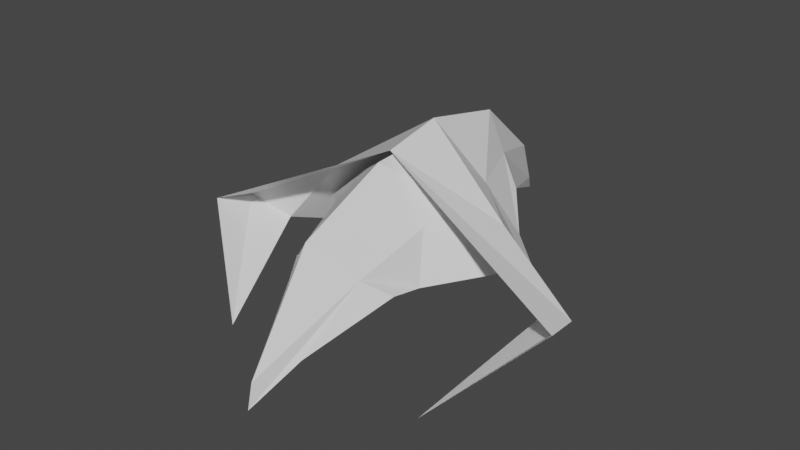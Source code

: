 # Source: boss2.blend  (saved by Blender 2.82.7; exported with 4.5.12 LTS)
import bpy
from mathutils import Matrix  # noqa: F401  (used for matrix-valued properties, if any)

bpy.ops.wm.read_factory_settings(use_empty=True)
scene = bpy.context.scene
scene.name = 'Scene'

# ---- collections
col_collection = bpy.data.collections.new('Collection'); scene.collection.children.link(col_collection)

# ---- materials (node trees are filled in below, after node groups)
mat_material = bpy.data.materials.new('Material')
mat_material.alpha_threshold = 0.0
mat_material.use_transparent_shadow = False
mat_material.line_color = (0.0, 0.0, 0.0, 1.0)
mat_material_002 = bpy.data.materials.new('Material.002')
mat_material_002.alpha_threshold = 0.0
mat_material_002.use_transparent_shadow = False
mat_material_002.line_color = (0.0, 0.0, 0.0, 1.0)

# ---- material node trees
mat_material.use_nodes = True; mat_material.node_tree.nodes.clear()
_N = mat_material.node_tree.nodes; _L = mat_material.node_tree.links
n0 = _N.new('ShaderNodeOutputMaterial'); n0.name = 'Material Output'; n0.location = (300, 300)
n1 = _N.new('ShaderNodeBsdfPrincipled'); n1.name = 'Principled BSDF'; n1.location = (10, 300)
n1.distribution = 'GGX'
n1.subsurface_method = 'BURLEY'
n1.inputs[2].default_value = 0.4
n1.inputs[3].default_value = 1.45
n1.inputs[27].default_value = (0.0, 0.0, 0.0, 1.0)
n1.inputs[28].default_value = 1.0
_L.new(n1.outputs[0], n0.inputs[0])
n0.is_active_output = True
mat_material_002.use_nodes = True; mat_material_002.node_tree.nodes.clear()
_N = mat_material_002.node_tree.nodes; _L = mat_material_002.node_tree.links
n0 = _N.new('ShaderNodeOutputMaterial'); n0.name = 'Material Output'; n0.location = (300, 300)
n1 = _N.new('ShaderNodeBsdfPrincipled'); n1.name = 'Principled BSDF'; n1.location = (10, 300)
n1.distribution = 'GGX'
n1.subsurface_method = 'BURLEY'
n1.inputs[2].default_value = 0.4
n1.inputs[3].default_value = 1.45
n1.inputs[27].default_value = (0.0, 0.0, 0.0, 1.0)
n1.inputs[28].default_value = 1.0
_L.new(n1.outputs[0], n0.inputs[0])
n0.is_active_output = True

# ---- world
world_world = bpy.data.worlds.new('World'); scene.world = world_world
world_world.use_nodes = True; world_world.node_tree.nodes.clear()
_N = world_world.node_tree.nodes; _L = world_world.node_tree.links
n0 = _N.new('ShaderNodeOutputWorld'); n0.name = 'World Output'; n0.location = (300, 300)
n1 = _N.new('ShaderNodeBackground'); n1.name = 'Background'; n1.location = (10, 300)
n1.inputs[0].default_value = (0.05088, 0.05088, 0.05088, 1.0)
_L.new(n1.outputs[0], n0.inputs[0])
n0.is_active_output = True
world_world.color = (0.05088, 0.05088, 0.05088)
world_world.use_sun_shadow = False
world_world.sun_shadow_jitter_overblur = 0.0

# ---- meshes
me_cube = bpy.data.meshes.new('Cube')
me_cube.from_pydata([(0.3907, 0.6231, 0.2668), (0.3765, 0.6561, 0.1446), (0.3909, -0.1725, 0.1894), (0.3342, -0.02319, 0.5196), (0.2443, -0.5143, 0.3937), (0.3909, -0.3985, 0.2676), (0.7897, 0.3282, 0.1802), (0.4128, 0.2999, 0.5196), (0.1343, -0.9466, 0.05231), (1.299, 0.06458, 0.1771), (1.03, 0.1515, 0.0328), (0.5459, 0.6459, 0.1703), (0.3419, 0.5918, 0.5151), (0.7699, -0.7059, -0.24), (1.341, -0.1992, 0.2676), (0.1592, 1.042, 0.4587), (0.3407, 0.915, 0.3045), (0.9192, 0.3942, -0.07398), (0.6753, 0.3086, 0.4706), (-0.3907, 0.6231, 0.2668), (-0.3765, 0.6561, 0.1446), (-0.3909, -0.1725, 0.1894), (-0.3342, -0.02319, 0.5196), (0.0, 1.217, -0.2011), (0.0, 0.815, 0.4481), (-0.2443, -0.5143, 0.3937), (-0.3909, -0.3985, 0.2676), (0.0, 0.73, 0.7886), (-0.7897, 0.3282, 0.1802), (-0.4128, 0.2999, 0.5196), (0.0, -1.285, -0.1432), (-0.1343, -0.9466, 0.05231), (0.0, 0.0061, 0.8472), (0.0, -1.223, 0.02086), (0.0, -0.658, 0.655), (-1.299, 0.06458, 0.1771), (-1.03, 0.1515, 0.0328), (0.0, 1.56, -0.04856), (0.0, 1.562, -0.1262), (0.0, 0.5459, 0.8984), (-0.5459, 0.6459, 0.1703), (-0.3419, 0.5918, 0.5151), (-0.7699, -0.7059, -0.24), (0.0, 1.506, 0.2433), (-1.341, -0.1992, 0.2676), (-0.1592, 1.042, 0.4587), (-0.3407, 0.915, 0.3045), (0.0, 1.122, 0.6979), (0.0, 0.1175, 0.8737), (-0.9192, 0.3942, -0.07398), (-0.6753, 0.3086, 0.4706), (0.0, -0.9342, 0.1462), (0.0, -0.4843, 0.3706), (0.0, -0.08671, 0.3795), (0.0, 0.3545, 0.3782)], [], [(2, 3, 4, 5), (3, 32, 34, 4), (5, 4, 30, 8), (23, 24, 0, 1), (6, 7, 3, 2), (7, 27, 32, 3), (4, 34, 33, 30), (0, 24, 27, 7), (1, 0, 7, 6), (11, 16, 15, 12), (12, 15, 47, 39), (16, 38, 37, 15), (13, 10, 9, 14), (17, 11, 12, 18), (18, 12, 39, 48), (15, 37, 43, 47), (9, 18, 48, 14), (10, 17, 18, 9), (21, 26, 25, 22), (22, 25, 34, 32), (26, 31, 30, 25), (23, 20, 19, 24), (28, 21, 22, 29), (29, 22, 32, 27), (25, 30, 33, 34), (19, 29, 27, 24), (20, 28, 29, 19), (40, 41, 45, 46), (41, 39, 47, 45), (46, 45, 37, 38), (42, 44, 35, 36), (49, 50, 41, 40), (50, 48, 39, 41), (45, 47, 43, 37), (35, 44, 48, 50), (36, 35, 50, 49), (8, 30, 31, 51), (52, 51, 31, 26), (53, 52, 26, 21), (54, 53, 21, 28), (1, 6, 54, 28, 20, 23), (6, 2, 53, 54), (2, 5, 52, 53), (5, 8, 51, 52)])
me_cube.polygons.foreach_set('material_index', [0, 0, 0, 0, 0, 0, 0, 0, 0, 1, 1, 1, 1, 1, 1, 1, 1, 1, 0, 0, 0, 0, 0, 0, 0, 0, 0, 1, 1, 1, 1, 1, 1, 1, 1, 1, 0, 0, 0, 0, 0, 0, 0, 0])
_uv = me_cube.uv_layers.new(name='UVMap')
_uv.uv.foreach_set('vector', [0.375, 0.625, 0.625, 0.625, 0.625, 0.6875, 0.375, 0.6875, 0.625, 0.625, 0.75, 0.625, 0.75, 0.6875, 0.625, 0.6875, 0.375, 0.6875, 0.625, 0.6875, 0.625, 0.75, 0.375, 0.75, 0.375, 0.375, 0.625, 0.375, 0.625, 0.5, 0.375, 0.5, 0.375, 0.5625, 0.625, 0.5625, 0.625, 0.625, 0.375, 0.625, 0.625, 0.5625, 0.75, 0.5625, 0.75, 0.625, 0.625, 0.625, 0.625, 0.6875, 0.75, 0.6875, 0.75, 0.75, 0.625, 0.75, 0.625, 0.5, 0.75, 0.5, 0.75, 0.5625, 0.625, 0.5625, 0.375, 0.5, 0.625, 0.5, 0.625, 0.5625, 0.375, 0.5625, 0.375, 0.625, 0.375, 0.6875, 0.625, 0.6875, 0.625, 0.625, 0.625, 0.625, 0.625, 0.6875, 0.75, 0.6875, 0.75, 0.625, 0.375, 0.6875, 0.375, 0.75, 0.625, 0.75, 0.625, 0.6875, 0.375, 0.375, 0.375, 0.5, 0.625, 0.5, 0.625, 0.375, 0.375, 0.5625, 0.375, 0.625, 0.625, 0.625, 0.625, 0.5625, 0.625, 0.5625, 0.625, 0.625, 0.75, 0.625, 0.75, 0.5625, 0.625, 0.6875, 0.625, 0.75, 0.75, 0.75, 0.75, 0.6875, 0.625, 0.5, 0.625, 0.5625, 0.75, 0.5625, 0.75, 0.5, 0.375, 0.5, 0.375, 0.5625, 0.625, 0.5625, 0.625, 0.5, 0.375, 0.625, 0.375, 0.6875, 0.625, 0.6875, 0.625, 0.625, 0.625, 0.625, 0.625, 0.6875, 0.75, 0.6875, 0.75, 0.625, 0.375, 0.6875, 0.375, 0.75, 0.625, 0.75, 0.625, 0.6875, 0.375, 0.375, 0.375, 0.5, 0.625, 0.5, 0.625, 0.375, 0.375, 0.5625, 0.375, 0.625, 0.625, 0.625, 0.625, 0.5625, 0.625, 0.5625, 0.625, 0.625, 0.75, 0.625, 0.75, 0.5625, 0.625, 0.6875, 0.625, 0.75, 0.75, 0.75, 0.75, 0.6875, 0.625, 0.5, 0.625, 0.5625, 0.75, 0.5625, 0.75, 0.5, 0.375, 0.5, 0.375, 0.5625, 0.625, 0.5625, 0.625, 0.5, 0.375, 0.625, 0.625, 0.625, 0.625, 0.6875, 0.375, 0.6875, 0.625, 0.625, 0.75, 0.625, 0.75, 0.6875, 0.625, 0.6875, 0.375, 0.6875, 0.625, 0.6875, 0.625, 0.75, 0.375, 0.75, 0.375, 0.375, 0.625, 0.375, 0.625, 0.5, 0.375, 0.5, 0.375, 0.5625, 0.625, 0.5625, 0.625, 0.625, 0.375, 0.625, 0.625, 0.5625, 0.75, 0.5625, 0.75, 0.625, 0.625, 0.625, 0.625, 0.6875, 0.75, 0.6875, 0.75, 0.75, 0.625, 0.75, 0.625, 0.5, 0.75, 0.5, 0.75, 0.5625, 0.625, 0.5625, 0.375, 0.5, 0.625, 0.5, 0.625, 0.5625, 0.375, 0.5625, 0.375, 0.75, 0.625, 0.75, 0.375, 0.75, 0.375, 0.75, 0.375, 0.6875, 0.375, 0.75, 0.375, 0.75, 0.375, 0.6875, 0.375, 0.625, 0.375, 0.6875, 0.375, 0.6875, 0.375, 0.625, 0.375, 0.5625, 0.375, 0.625, 0.375, 0.625, 0.375, 0.5625, 0.375, 0.5, 0.375, 0.5625, 0.375, 0.5625, 0.375, 0.5625, 0.375, 0.5, 0.375, 0.375, 0.375, 0.5625, 0.375, 0.625, 0.375, 0.625, 0.375, 0.5625, 0.375, 0.625, 0.375, 0.6875, 0.375, 0.6875, 0.375, 0.625, 0.375, 0.6875, 0.375, 0.75, 0.375, 0.75, 0.375, 0.6875])
me_cube.materials.append(mat_material)
me_cube.materials.append(mat_material_002)
me_cube.use_remesh_preserve_volume = False
me_cube.use_remesh_preserve_attributes = False
me_cube.use_mirror_vertex_groups = False
me_cube.update()

# ---- objects
ob_cube = bpy.data.objects.new('Cube', me_cube)

# ---- transforms, parenting, visibility, modifiers, constraints
ob_cube.location = (0.0, 0.002827, -0.04283)
ob_cube.rotation_euler = (0.1318, -0.0, 0.0)
ob_cube.lock_rotations_4d = False
ob_cube.empty_display_type = 'ARROWS'
ob_cube.lineart.crease_threshold = 0.0

# ---- collection membership
col_collection.objects.link(ob_cube)

# ---- scene / render settings (as saved in the file)
scene.frame_start = 1; scene.frame_end = 250; scene.frame_set(0)
scene.render.engine = 'BLENDER_EEVEE_NEXT'
scene.cycles.use_denoising = False
scene.cycles.samples = 128
scene.cycles.sampling_pattern = 'TABULATED_SOBOL'
scene.cycles.use_adaptive_sampling = False
scene.cycles.use_light_tree = False
scene.view_settings.view_transform = 'Filmic'
bpy.context.view_layer.update()

# ---- added for rendering (the .blend has no active camera and no usable light): camera, sun
cam_auto = bpy.data.cameras.new('AutoCamera')
cam_auto.lens = 50.0
cam_auto.sensor_width = 36.0
cam_auto.clip_end = 1000.0
ob_auto_camera = bpy.data.objects.new('AutoCamera', cam_auto)
scene.collection.objects.link(ob_auto_camera)
ob_auto_camera.location = (3.95578, -4.65017, 3.46629)
ob_auto_camera.rotation_euler = (1.09748, -7.21219e-08, 0.694738)
scene.camera = ob_auto_camera
light_auto_sun = bpy.data.lights.new('AutoSun', 'SUN')
light_auto_sun.energy = 3.0
light_auto_sun.angle = 0.0523599
ob_auto_sun = bpy.data.objects.new('AutoSun', light_auto_sun)
scene.collection.objects.link(ob_auto_sun)
ob_auto_sun.rotation_euler = (0.872665, 0.174533, 0.523599)
bpy.context.view_layer.update()
